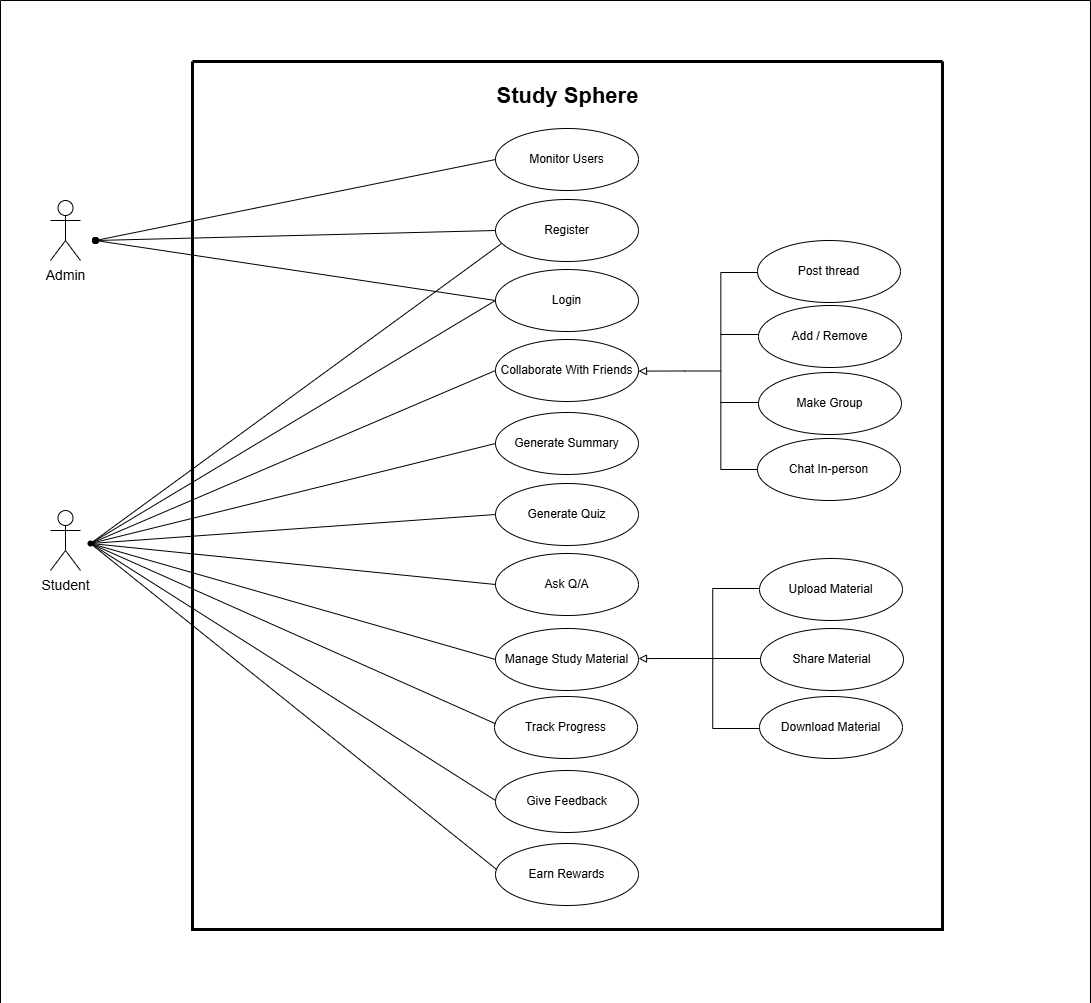

The diagram above was exported from draw.io. Its source (the exported page's mxGraphModel, read from the mxfile embedded in the PNG):
<mxGraphModel dx="1900" dy="2757" grid="1" gridSize="10" guides="1" tooltips="1" connect="1" arrows="1" fold="1" page="1" pageScale="1" pageWidth="850" pageHeight="1100" math="0" shadow="0">
  <root>
    <mxCell id="0" />
    <mxCell id="1" parent="0" />
    <mxCell id="-4IaUMSecr23aBqWmE5a-23" value="" style="swimlane;startSize=0;container=0;strokeWidth=3;" parent="1" vertex="1">
      <mxGeometry x="-48" y="-1119" width="750" height="868" as="geometry" />
    </mxCell>
    <mxCell id="-4IaUMSecr23aBqWmE5a-92" value="&lt;h1&gt;&lt;font&gt;Study Sphere&lt;/font&gt;&lt;/h1&gt;" style="text;html=1;align=center;verticalAlign=middle;resizable=0;points=[];autosize=1;strokeColor=none;fillColor=none;fontSize=11;spacing=0;spacingTop=0;" parent="-4IaUMSecr23aBqWmE5a-23" vertex="1">
      <mxGeometry x="295" y="5" width="160" height="60" as="geometry" />
    </mxCell>
    <mxCell id="-4IaUMSecr23aBqWmE5a-95" value="" style="group" parent="-4IaUMSecr23aBqWmE5a-23" vertex="1" connectable="0">
      <mxGeometry x="303" y="67" width="143" height="788" as="geometry" />
    </mxCell>
    <mxCell id="-4IaUMSecr23aBqWmE5a-4" value="&lt;div&gt;Login&lt;/div&gt;" style="ellipse;whiteSpace=wrap;html=1;" parent="-4IaUMSecr23aBqWmE5a-95" vertex="1">
      <mxGeometry y="141" width="143" height="62" as="geometry" />
    </mxCell>
    <mxCell id="-4IaUMSecr23aBqWmE5a-9" value="&lt;div&gt;&lt;br&gt;&lt;/div&gt;Collaborate With Friends&lt;div&gt;&lt;br&gt;&lt;/div&gt;" style="ellipse;whiteSpace=wrap;html=1;" parent="-4IaUMSecr23aBqWmE5a-95" vertex="1">
      <mxGeometry y="211" width="143" height="62" as="geometry" />
    </mxCell>
    <mxCell id="-4IaUMSecr23aBqWmE5a-5" value="&lt;div&gt;Generate Quiz&lt;/div&gt;" style="ellipse;whiteSpace=wrap;html=1;" parent="-4IaUMSecr23aBqWmE5a-95" vertex="1">
      <mxGeometry y="355" width="143" height="62" as="geometry" />
    </mxCell>
    <mxCell id="-4IaUMSecr23aBqWmE5a-7" value="&lt;div&gt;Manage Study Material&lt;/div&gt;" style="ellipse;whiteSpace=wrap;html=1;" parent="-4IaUMSecr23aBqWmE5a-95" vertex="1">
      <mxGeometry y="500" width="143" height="62" as="geometry" />
    </mxCell>
    <mxCell id="-4IaUMSecr23aBqWmE5a-8" value="&lt;div&gt;Generate Summary&lt;/div&gt;" style="ellipse;whiteSpace=wrap;html=1;" parent="-4IaUMSecr23aBqWmE5a-95" vertex="1">
      <mxGeometry y="284" width="143" height="62" as="geometry" />
    </mxCell>
    <mxCell id="-4IaUMSecr23aBqWmE5a-11" value="&lt;div&gt;Track Progress&lt;/div&gt;" style="ellipse;whiteSpace=wrap;html=1;" parent="-4IaUMSecr23aBqWmE5a-95" vertex="1">
      <mxGeometry x="-1" y="568" width="143" height="62" as="geometry" />
    </mxCell>
    <mxCell id="-4IaUMSecr23aBqWmE5a-6" value="&lt;div&gt;Ask Q/A&lt;/div&gt;" style="ellipse;whiteSpace=wrap;html=1;" parent="-4IaUMSecr23aBqWmE5a-95" vertex="1">
      <mxGeometry y="425" width="143" height="62" as="geometry" />
    </mxCell>
    <mxCell id="-4IaUMSecr23aBqWmE5a-12" value="&lt;div&gt;Earn Rewards&lt;/div&gt;" style="ellipse;whiteSpace=wrap;html=1;" parent="-4IaUMSecr23aBqWmE5a-95" vertex="1">
      <mxGeometry y="715" width="143" height="62" as="geometry" />
    </mxCell>
    <mxCell id="-4IaUMSecr23aBqWmE5a-10" value="&lt;div&gt;Give Feedback&lt;/div&gt;" style="ellipse;whiteSpace=wrap;html=1;" parent="-4IaUMSecr23aBqWmE5a-95" vertex="1">
      <mxGeometry y="642" width="143" height="62" as="geometry" />
    </mxCell>
    <mxCell id="-4IaUMSecr23aBqWmE5a-54" value="&lt;div&gt;Monitor Users&lt;/div&gt;" style="ellipse;whiteSpace=wrap;html=1;" parent="-4IaUMSecr23aBqWmE5a-95" vertex="1">
      <mxGeometry width="143" height="62" as="geometry" />
    </mxCell>
    <mxCell id="-4IaUMSecr23aBqWmE5a-3" value="&lt;div&gt;&lt;br&gt;&lt;/div&gt;Register&lt;div&gt;&lt;br&gt;&lt;/div&gt;" style="ellipse;whiteSpace=wrap;html=1;" parent="-4IaUMSecr23aBqWmE5a-95" vertex="1">
      <mxGeometry y="71" width="143" height="62" as="geometry" />
    </mxCell>
    <mxCell id="-4IaUMSecr23aBqWmE5a-100" value="" style="group" parent="-4IaUMSecr23aBqWmE5a-23" vertex="1" connectable="0">
      <mxGeometry x="559" y="158" width="143" height="306" as="geometry" />
    </mxCell>
    <mxCell id="-4IaUMSecr23aBqWmE5a-15" value="&lt;div&gt;Post thread&lt;/div&gt;" style="ellipse;whiteSpace=wrap;html=1;" parent="-4IaUMSecr23aBqWmE5a-100" vertex="1">
      <mxGeometry x="6" y="21" width="143" height="62" as="geometry" />
    </mxCell>
    <mxCell id="-4IaUMSecr23aBqWmE5a-17" value="Add / Remove" style="ellipse;whiteSpace=wrap;html=1;" parent="-4IaUMSecr23aBqWmE5a-100" vertex="1">
      <mxGeometry x="7" y="86" width="143" height="62" as="geometry" />
    </mxCell>
    <mxCell id="-4IaUMSecr23aBqWmE5a-16" value="Chat In-person" style="ellipse;whiteSpace=wrap;html=1;" parent="-4IaUMSecr23aBqWmE5a-100" vertex="1">
      <mxGeometry x="6" y="219" width="143" height="62" as="geometry" />
    </mxCell>
    <mxCell id="-4IaUMSecr23aBqWmE5a-18" value="&lt;div&gt;Make Group&lt;/div&gt;" style="ellipse;whiteSpace=wrap;html=1;" parent="-4IaUMSecr23aBqWmE5a-100" vertex="1">
      <mxGeometry x="7" y="153" width="143" height="62" as="geometry" />
    </mxCell>
    <mxCell id="-4IaUMSecr23aBqWmE5a-101" value="" style="group" parent="-4IaUMSecr23aBqWmE5a-23" vertex="1" connectable="0">
      <mxGeometry x="561" y="453" width="149" height="278" as="geometry" />
    </mxCell>
    <mxCell id="-4IaUMSecr23aBqWmE5a-19" value="&lt;div&gt;Upload Material&lt;/div&gt;" style="ellipse;whiteSpace=wrap;html=1;" parent="-4IaUMSecr23aBqWmE5a-101" vertex="1">
      <mxGeometry x="6" y="44" width="143" height="62" as="geometry" />
    </mxCell>
    <mxCell id="-4IaUMSecr23aBqWmE5a-20" value="&lt;div&gt;Share Material&lt;/div&gt;" style="ellipse;whiteSpace=wrap;html=1;" parent="-4IaUMSecr23aBqWmE5a-101" vertex="1">
      <mxGeometry x="7" y="114" width="143" height="62" as="geometry" />
    </mxCell>
    <mxCell id="-4IaUMSecr23aBqWmE5a-22" value="Download Material" style="ellipse;whiteSpace=wrap;html=1;" parent="-4IaUMSecr23aBqWmE5a-101" vertex="1">
      <mxGeometry x="6" y="182" width="143" height="62" as="geometry" />
    </mxCell>
    <mxCell id="-4IaUMSecr23aBqWmE5a-27" value="Admin&lt;div&gt;&lt;br&gt;&lt;/div&gt;" style="shape=umlActor;verticalLabelPosition=bottom;verticalAlign=top;html=1;fontSize=14;" parent="1" vertex="1">
      <mxGeometry x="-190" y="-980" width="30" height="60" as="geometry" />
    </mxCell>
    <mxCell id="-4IaUMSecr23aBqWmE5a-96" value="" style="group" parent="1" vertex="1" connectable="0">
      <mxGeometry x="-220" y="-940" width="180" as="geometry" />
    </mxCell>
    <mxCell id="-4IaUMSecr23aBqWmE5a-66" value="" style="endArrow=none;html=1;rounded=0;entryX=0;entryY=0.5;entryDx=0;entryDy=0;startArrow=oval;startFill=1;" parent="-4IaUMSecr23aBqWmE5a-96" target="-4IaUMSecr23aBqWmE5a-3" edge="1">
      <mxGeometry width="50" height="50" relative="1" as="geometry">
        <mxPoint x="75" as="sourcePoint" />
        <mxPoint x="619" y="49.75" as="targetPoint" />
      </mxGeometry>
    </mxCell>
    <mxCell id="-4IaUMSecr23aBqWmE5a-62" value="" style="endArrow=none;html=1;rounded=0;startArrow=oval;startFill=1;entryX=0;entryY=0.5;entryDx=0;entryDy=0;" parent="-4IaUMSecr23aBqWmE5a-96" target="-4IaUMSecr23aBqWmE5a-54" edge="1">
      <mxGeometry width="50" height="50" relative="1" as="geometry">
        <mxPoint x="75" as="sourcePoint" />
        <mxPoint x="550" y="-29" as="targetPoint" />
      </mxGeometry>
    </mxCell>
    <mxCell id="-4IaUMSecr23aBqWmE5a-58" value="" style="endArrow=none;html=1;rounded=0;entryX=0;entryY=0.5;entryDx=0;entryDy=0;startArrow=oval;startFill=1;" parent="-4IaUMSecr23aBqWmE5a-96" target="-4IaUMSecr23aBqWmE5a-4" edge="1">
      <mxGeometry width="50" height="50" relative="1" as="geometry">
        <mxPoint x="75" as="sourcePoint" />
        <mxPoint x="619.0000000000027" y="112" as="targetPoint" />
      </mxGeometry>
    </mxCell>
    <mxCell id="-4IaUMSecr23aBqWmE5a-1" value="Student&lt;div&gt;&lt;br&gt;&lt;/div&gt;" style="shape=umlActor;verticalLabelPosition=bottom;verticalAlign=top;html=1;fontSize=14;" parent="1" vertex="1">
      <mxGeometry x="-190" y="-670" width="30" height="60" as="geometry" />
    </mxCell>
    <mxCell id="-4IaUMSecr23aBqWmE5a-97" value="" style="group" parent="1" vertex="1" connectable="0">
      <mxGeometry x="-80" y="290" height="10" as="geometry" />
    </mxCell>
    <mxCell id="-4IaUMSecr23aBqWmE5a-39" value="" style="endArrow=none;html=1;rounded=0;" parent="1" source="-4IaUMSecr23aBqWmE5a-36" edge="1">
      <mxGeometry width="50" height="50" relative="1" as="geometry">
        <mxPoint x="-149" y="-640" as="sourcePoint" />
        <mxPoint x="261" y="-937" as="targetPoint" />
      </mxGeometry>
    </mxCell>
    <mxCell id="-4IaUMSecr23aBqWmE5a-40" value="" style="endArrow=none;html=1;rounded=0;entryX=0;entryY=0.5;entryDx=0;entryDy=0;" parent="1" source="-4IaUMSecr23aBqWmE5a-36" target="-4IaUMSecr23aBqWmE5a-4" edge="1">
      <mxGeometry width="50" height="50" relative="1" as="geometry">
        <mxPoint x="100" y="253.33333333333334" as="sourcePoint" />
        <mxPoint x="150" y="236.66666666666669" as="targetPoint" />
      </mxGeometry>
    </mxCell>
    <mxCell id="-4IaUMSecr23aBqWmE5a-41" value="" style="endArrow=none;html=1;rounded=0;entryX=0;entryY=0.5;entryDx=0;entryDy=0;exitX=1.086;exitY=0.557;exitDx=0;exitDy=0;exitPerimeter=0;" parent="1" source="-4IaUMSecr23aBqWmE5a-36" target="-4IaUMSecr23aBqWmE5a-9" edge="1">
      <mxGeometry width="50" height="50" relative="1" as="geometry">
        <mxPoint x="-110" y="270" as="sourcePoint" />
        <mxPoint x="120" y="250" as="targetPoint" />
      </mxGeometry>
    </mxCell>
    <mxCell id="-4IaUMSecr23aBqWmE5a-44" value="" style="endArrow=none;html=1;rounded=0;exitX=0.114;exitY=1.014;exitDx=0;exitDy=0;exitPerimeter=0;entryX=0;entryY=0.5;entryDx=0;entryDy=0;" parent="1" source="-4IaUMSecr23aBqWmE5a-36" target="-4IaUMSecr23aBqWmE5a-5" edge="1">
      <mxGeometry width="50" height="50" relative="1" as="geometry">
        <mxPoint x="70" y="330" as="sourcePoint" />
        <mxPoint x="120" y="313.3333333333333" as="targetPoint" />
      </mxGeometry>
    </mxCell>
    <mxCell id="-4IaUMSecr23aBqWmE5a-43" value="" style="endArrow=none;html=1;rounded=0;exitX=0.914;exitY=0.957;exitDx=0;exitDy=0;exitPerimeter=0;entryX=0;entryY=0.5;entryDx=0;entryDy=0;" parent="1" source="-4IaUMSecr23aBqWmE5a-36" target="-4IaUMSecr23aBqWmE5a-7" edge="1">
      <mxGeometry width="50" height="50" relative="1" as="geometry">
        <mxPoint x="70" y="300" as="sourcePoint" />
        <mxPoint x="120" y="283.3333333333333" as="targetPoint" />
      </mxGeometry>
    </mxCell>
    <mxCell id="-4IaUMSecr23aBqWmE5a-46" value="" style="endArrow=none;html=1;rounded=0;exitX=0.057;exitY=1.014;exitDx=0;exitDy=0;exitPerimeter=0;entryX=0;entryY=0.5;entryDx=0;entryDy=0;" parent="1" source="-4IaUMSecr23aBqWmE5a-36" target="-4IaUMSecr23aBqWmE5a-8" edge="1">
      <mxGeometry width="50" height="50" relative="1" as="geometry">
        <mxPoint y="380" as="sourcePoint" />
        <mxPoint x="50" y="363.3333333333333" as="targetPoint" />
      </mxGeometry>
    </mxCell>
    <mxCell id="-4IaUMSecr23aBqWmE5a-47" value="" style="endArrow=none;html=1;rounded=0;exitX=0.837;exitY=0.645;exitDx=0;exitDy=0;exitPerimeter=0;entryX=0;entryY=0.375;entryDx=0;entryDy=0;entryPerimeter=0;" parent="1" source="-4IaUMSecr23aBqWmE5a-36" edge="1">
      <mxGeometry width="50" height="50" relative="1" as="geometry">
        <mxPoint x="-149" y="-635" as="sourcePoint" />
        <mxPoint x="255" y="-456.75" as="targetPoint" />
      </mxGeometry>
    </mxCell>
    <mxCell id="-4IaUMSecr23aBqWmE5a-72" value="" style="endArrow=none;html=1;rounded=0;exitX=0.171;exitY=0.271;exitDx=0;exitDy=0;exitPerimeter=0;entryX=0;entryY=0.5;entryDx=0;entryDy=0;" parent="1" source="-4IaUMSecr23aBqWmE5a-36" target="-4IaUMSecr23aBqWmE5a-6" edge="1">
      <mxGeometry width="50" height="50" relative="1" as="geometry">
        <mxPoint x="240" y="363.3333333333333" as="sourcePoint" />
        <mxPoint x="290" y="346.6666666666667" as="targetPoint" />
      </mxGeometry>
    </mxCell>
    <mxCell id="-4IaUMSecr23aBqWmE5a-70" value="" style="endArrow=none;html=1;rounded=0;exitX=0.734;exitY=0.568;exitDx=0;exitDy=0;exitPerimeter=0;entryX=0.023;entryY=0.373;entryDx=0;entryDy=0;entryPerimeter=0;" parent="1" source="-4IaUMSecr23aBqWmE5a-36" edge="1">
      <mxGeometry width="50" height="50" relative="1" as="geometry">
        <mxPoint x="-152" y="-636.9999999999998" as="sourcePoint" />
        <mxPoint x="256.28899999999976" y="-310.87400000000025" as="targetPoint" />
      </mxGeometry>
    </mxCell>
    <mxCell id="-4IaUMSecr23aBqWmE5a-71" value="" style="endArrow=none;html=1;rounded=0;entryX=0;entryY=0.5;entryDx=0;entryDy=0;exitX=0.321;exitY=1.105;exitDx=0;exitDy=0;exitPerimeter=0;" parent="1" source="-4IaUMSecr23aBqWmE5a-36" edge="1">
      <mxGeometry width="50" height="50" relative="1" as="geometry">
        <mxPoint x="-150" y="-640.9999999999998" as="sourcePoint" />
        <mxPoint x="254.99999999999636" y="-379.99999999999955" as="targetPoint" />
      </mxGeometry>
    </mxCell>
    <mxCell id="-4IaUMSecr23aBqWmE5a-108" value="" style="swimlane;startSize=0;" parent="1" vertex="1">
      <mxGeometry x="-240" y="-1180" width="1090" height="1010" as="geometry" />
    </mxCell>
    <mxCell id="g0zbR2VkC6zlnFSmPqxA-6" value="" style="line;strokeWidth=1;html=1;" parent="-4IaUMSecr23aBqWmE5a-108" vertex="1">
      <mxGeometry x="720" y="329" width="38" height="10" as="geometry" />
    </mxCell>
    <mxCell id="g0zbR2VkC6zlnFSmPqxA-8" value="" style="line;strokeWidth=1;html=1;" parent="-4IaUMSecr23aBqWmE5a-108" vertex="1">
      <mxGeometry x="720" y="397" width="38" height="10" as="geometry" />
    </mxCell>
    <mxCell id="g0zbR2VkC6zlnFSmPqxA-19" value="" style="group" parent="-4IaUMSecr23aBqWmE5a-108" vertex="1" connectable="0">
      <mxGeometry x="637" y="259" width="120" height="221" as="geometry" />
    </mxCell>
    <mxCell id="g0zbR2VkC6zlnFSmPqxA-3" value="" style="strokeWidth=1;html=1;shape=mxgraph.flowchart.annotation_2;align=left;labelPosition=right;pointerEvents=1;" parent="g0zbR2VkC6zlnFSmPqxA-19" vertex="1">
      <mxGeometry x="46.67" y="13" width="73.33" height="197" as="geometry" />
    </mxCell>
    <mxCell id="g0zbR2VkC6zlnFSmPqxA-1" value="" style="endArrow=block;html=1;rounded=0;endFill=0;strokeWidth=1;exitX=0;exitY=0.5;exitDx=0;exitDy=0;exitPerimeter=0;" parent="g0zbR2VkC6zlnFSmPqxA-19" edge="1">
      <mxGeometry width="50" height="50" relative="1" as="geometry">
        <mxPoint x="47.67000000000007" y="111.5" as="sourcePoint" />
        <mxPoint x="1" y="111.60143900000004" as="targetPoint" />
      </mxGeometry>
    </mxCell>
    <mxCell id="-4IaUMSecr23aBqWmE5a-36" value="" style="shape=waypoint;sketch=0;size=6;pointerEvents=1;points=[];fillColor=default;resizable=0;rotatable=0;perimeter=centerPerimeter;snapToPoint=1;" parent="-4IaUMSecr23aBqWmE5a-108" vertex="1">
      <mxGeometry x="80" y="533" width="20" height="20" as="geometry" />
    </mxCell>
    <mxCell id="g0zbR2VkC6zlnFSmPqxA-20" value="" style="group" parent="1" vertex="1" connectable="0">
      <mxGeometry x="398" y="-592" width="120" height="140" as="geometry" />
    </mxCell>
    <mxCell id="g0zbR2VkC6zlnFSmPqxA-21" value="" style="strokeWidth=1;html=1;shape=mxgraph.flowchart.annotation_2;align=left;labelPosition=right;pointerEvents=1;" parent="g0zbR2VkC6zlnFSmPqxA-20" vertex="1">
      <mxGeometry x="27.470000000000027" width="93.53" height="140" as="geometry" />
    </mxCell>
    <mxCell id="g0zbR2VkC6zlnFSmPqxA-22" value="" style="endArrow=block;html=1;rounded=0;endFill=0;strokeWidth=1;" parent="g0zbR2VkC6zlnFSmPqxA-20" edge="1">
      <mxGeometry width="50" height="50" relative="1" as="geometry">
        <mxPoint x="35.72881355932202" y="70" as="sourcePoint" />
        <mxPoint y="70.06426000000002" as="targetPoint" />
      </mxGeometry>
    </mxCell>
    <mxCell id="g0zbR2VkC6zlnFSmPqxA-9" value="" style="line;strokeWidth=1;html=1;" parent="g0zbR2VkC6zlnFSmPqxA-20" vertex="1">
      <mxGeometry x="74" y="65" width="48" height="10" as="geometry" />
    </mxCell>
  </root>
</mxGraphModel>